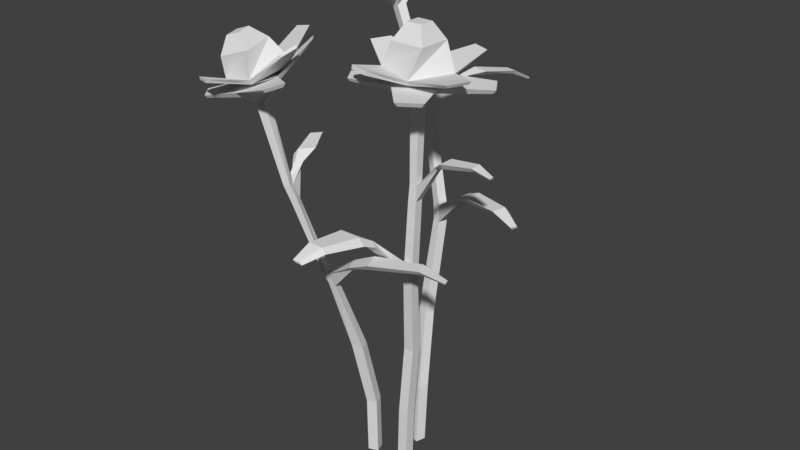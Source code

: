# Source: chamomile.blend  (saved by Blender 2.79.0; exported with 4.5.12 LTS)
import bpy
from mathutils import Matrix  # noqa: F401  (used for matrix-valued properties, if any)

bpy.ops.wm.read_factory_settings(use_empty=True)
scene = bpy.context.scene
scene.name = 'Scene'

# ---- collections
col_collection_1 = bpy.data.collections.new('Collection 1'); scene.collection.children.link(col_collection_1)

# ---- world
world_world = bpy.data.worlds.new('World'); scene.world = world_world
world_world.color = (0.05088, 0.05088, 0.05088)
world_world.use_sun_shadow = False
world_world.sun_shadow_jitter_overblur = 0.0
world_world.cycles.sampling_method = 'MANUAL'

# ---- meshes
me_plane = bpy.data.meshes.new('Plane')
me_plane.from_pydata([(1.502, -1.983, -0.59), (2.23, -1.983, -0.59), (1.502, -1.255, -0.5898), (2.23, -1.255, -0.5898), (1.649, -2.018, 3.722), (2.377, -2.021, 3.723), (1.649, -1.29, 3.692), (2.377, -1.293, 3.693), (1.983, -1.879, 8.884), (2.71, -1.872, 8.883), (1.977, -1.156, 8.955), (2.704, -1.148, 8.954), (2.488, -2.59, 14.81), (3.128, -2.591, 14.81), (2.49, -1.948, 14.8), (3.131, -1.95, 14.8), (2.843, -2.574, 20.26), (3.435, -2.575, 20.26), (2.845, -1.981, 20.25), (3.438, -1.982, 20.25), (2.932, -2.536, 26.45), (3.562, -2.537, 26.45), (2.934, -1.906, 26.44), (3.564, -1.907, 26.44), (1.207, -3.068, 28.48), (4.088, -4.197, 28.48), (2.336, -0.1878, 28.42), (5.217, -1.317, 28.43), (2.105, -3.248, 30.19), (4.356, -3.252, 30.19), (2.11, -0.997, 30.15), (4.361, -1.001, 30.15), (2.715, -2.621, 31.27), (3.749, -2.623, 31.27), (2.717, -1.587, 31.25), (3.751, -1.589, 31.25), (1.491, -2.95, 28.1), (2.458, -0.4804, 28.05), (4.928, -1.448, 28.05), (3.96, -3.918, 28.1), (-0.3023, -0.3986, 29.3), (-0.9678, -1.517, 29.24), (-0.9302, -1.422, 29.07), (-0.3597, -0.463, 29.12), (5.36, 1.512, 29.13), (4.152, 1.986, 29.13), (4.203, 1.863, 28.97), (5.239, 1.457, 28.98), (1.019, -5.333, 29.09), (2.673, -5.981, 29.22), (1.107, -5.499, 28.88), (2.525, -6.054, 28.99), (7.077, -4.589, 29.02), (7.66, -3.101, 28.99), (7.011, -4.444, 28.82), (7.511, -3.169, 28.8), (1.348, -1.858, 27.85), (3.615, -0.3842, 27.85), (2.822, -4.125, 27.89), (5.089, -2.651, 27.9), (1.713, -1.941, 27.41), (3.545, -0.7499, 27.41), (2.903, -3.773, 27.45), (4.735, -2.582, 27.45), (4.851, -6.008, 27.72), (4.801, -6.227, 28.0), (5.988, -5.269, 27.72), (6.209, -5.312, 28.0), (0.3624, -4.821, 27.81), (0.3211, -5.002, 28.04), (-0.4343, -3.84, 28.01), (-0.2479, -3.882, 27.79), (0.4055, 0.868, 27.79), (1.507, 1.584, 27.79), (0.5821, 0.8278, 27.58), (1.472, 1.406, 27.58), (7.279, -0.4705, 27.44), (7.499, -0.5135, 27.71), (6.587, 0.8894, 27.68), (6.542, 0.663, 27.41), (2.556, -1.952, 15.72), (3.197, -1.953, 15.72), (3.194, -2.595, 15.73), (2.554, -2.593, 15.73), (1.483, -5.258, 17.9), (2.504, -5.223, 17.93), (1.159, -5.134, 18.2), (2.185, -5.1, 18.23), (1.022, -6.154, 18.38), (2.415, -6.131, 18.35), (0.5922, -6.129, 18.86), (1.997, -6.107, 18.82), (0.8045, -8.809, 18.75), (1.828, -8.792, 18.73), (0.5233, -8.794, 19.09), (1.542, -8.777, 19.07), (0.7267, -10.18, 18.42), (1.223, -10.16, 18.38), (0.5988, -10.25, 18.58), (1.091, -10.22, 18.55), (3.446, -2.012, 21.29), (3.443, -2.538, 21.3), (5.362, -3.017, 23.08), (5.33, -2.452, 23.09), (5.287, -3.183, 23.25), (5.262, -2.62, 23.26), (6.034, -3.321, 23.42), (5.993, -2.193, 23.4), (5.992, -3.626, 23.81), (5.969, -2.5, 23.78), (7.975, -3.078, 23.72), (7.946, -2.25, 23.7), (7.966, -3.304, 24.0), (7.933, -2.476, 23.98), (8.975, -2.931, 23.45), (8.948, -2.529, 23.42), (9.028, -3.032, 23.58), (8.996, -2.629, 23.55), (2.919, -2.537, 21.3), (2.921, -2.011, 21.29), (1.212, 0.4284, -0.5445), (1.415, 1.128, -0.5445), (0.5129, 0.6313, -0.5445), (0.7159, 1.331, -0.5445), (1.126, 0.8137, 3.854), (1.332, 1.512, 3.854), (0.4293, 1.015, 3.822), (0.6355, 1.713, 3.823), (0.656, 2.006, 9.224), (0.8516, 2.707, 9.223), (-0.04551, 2.217, 9.296), (0.1501, 2.918, 9.295), (0.6817, 3.312, 15.74), (0.8686, 3.927, 15.74), (0.09227, 3.487, 15.74), (0.2741, 4.101, 15.74), (-0.9684, 4.113, 22.47), (-0.7849, 4.676, 22.49), (-1.515, 4.294, 22.4), (-1.343, 4.862, 22.41), (-4.109, 4.77, 29.3), (-3.9, 5.366, 29.33), (-4.698, 4.99, 29.12), (-4.487, 5.59, 29.13), (-5.252, 3.175, 31.28), (-3.296, 5.507, 31.84), (-7.455, 5.208, 30.52), (-5.499, 7.539, 31.07), (-5.296, 3.99, 33.04), (-4.556, 6.107, 33.23), (-7.306, 4.751, 32.37), (-6.566, 6.869, 32.56), (-5.975, 4.793, 33.95), (-5.635, 5.766, 34.03), (-6.898, 5.143, 33.64), (-6.558, 6.116, 33.73), (-5.146, 3.473, 30.91), (-7.035, 5.215, 30.25), (-5.358, 7.214, 30.73), (-3.469, 5.472, 31.39), (-8.086, 2.569, 31.22), (-7.285, 1.566, 31.42), (-7.313, 1.631, 31.22), (-7.993, 2.49, 31.05), (-7.909, 8.529, 31.01), (-8.729, 7.549, 30.78), (-8.575, 7.561, 30.67), (-7.872, 8.4, 30.86), (-3.218, 2.188, 32.43), (-2.125, 3.529, 32.86), (-2.959, 2.207, 32.28), (-2.026, 3.357, 32.65), (-1.763, 8.104, 32.63), (-2.905, 9.151, 32.24), (-1.886, 8.093, 32.4), (-2.862, 8.991, 32.06), (-6.012, 3.672, 30.35), (-6.593, 6.301, 30.13), (-3.496, 4.299, 31.14), (-4.078, 6.928, 30.91), (-5.617, 3.954, 29.98), (-6.087, 6.077, 29.8), (-3.58, 4.461, 30.61), (-4.049, 6.585, 30.42), (-0.4778, 5.437, 31.4), (-0.3262, 5.315, 31.69), (-0.7671, 6.759, 31.26), (-0.6903, 6.949, 31.54), (-3.099, 1.603, 30.92), (-2.976, 1.501, 31.17), (-4.276, 1.175, 30.8), (-4.148, 1.341, 30.61), (-8.209, 3.485, 29.55), (-8.485, 4.759, 29.44), (-8.08, 3.643, 29.37), (-8.3, 4.673, 29.28), (-4.587, 9.495, 30.04), (-4.52, 9.683, 30.32), (-6.096, 9.288, 29.88), (-5.862, 9.178, 29.67), (-0.08953, 3.677, 16.85), (0.09397, 4.29, 16.86), (0.6864, 4.113, 16.87), (0.4971, 3.5, 16.86), (3.197, 2.246, 18.42), (3.444, 3.229, 18.46), (3.012, 1.991, 18.72), (3.254, 2.974, 18.75), (4.082, 1.682, 18.82), (4.437, 3.01, 18.79), (3.972, 1.323, 19.28), (4.327, 2.651, 19.25), (6.742, 1.1, 19.04), (7.006, 2.074, 19.02), (6.651, 0.839, 19.37), (6.915, 1.813, 19.35), (8.115, 0.8217, 18.62), (8.229, 1.3, 18.59), (8.141, 0.6844, 18.78), (8.254, 1.163, 18.75), (-1.792, 4.938, 23.64), (-1.295, 4.769, 23.73), (0.3994, 6.486, 25.01), (-0.1586, 6.627, 24.98), (0.5426, 6.371, 25.16), (-0.01423, 6.507, 25.18), (1.154, 7.069, 25.16), (0.06743, 7.353, 25.1), (1.488, 6.954, 25.48), (0.3635, 7.241, 25.49), (2.188, 9.089, 24.92), (1.38, 9.293, 24.91), (2.392, 9.02, 25.19), (1.591, 9.22, 25.18), (2.67, 10.16, 24.38), (2.273, 10.25, 24.36), (2.781, 10.18, 24.51), (2.389, 10.27, 24.48), (-1.461, 4.27, 23.71), (-1.947, 4.435, 23.64), (-0.4031, -1.868, -0.7855), (-0.6395, -1.179, -0.7855), (-1.092, -2.104, -0.7855), (-1.328, -1.416, -0.7855), (-0.2983, -2.091, 3.579), (-0.5321, -1.403, 3.582), (-0.9885, -2.32, 3.546), (-1.222, -1.632, 3.549), (-0.4403, -3.264, 8.567), (-0.695, -2.586, 8.568), (-1.137, -3.544, 8.62), (-1.384, -2.86, 8.624), (-1.099, -5.028, 13.86), (-1.295, -4.453, 13.89), (-1.534, -5.148, 13.99), (-1.765, -4.575, 14.0), (-2.96, -6.14, 19.66), (-3.24, -5.674, 19.64), (-3.485, -6.25, 19.59), (-3.726, -5.786, 19.56), (-4.817, -6.721, 25.75), (-4.961, -6.106, 25.82), (-5.426, -6.822, 25.57), (-5.534, -6.182, 25.66), (-4.285, -8.285, 27.75), (-3.804, -5.356, 28.37), (-7.072, -7.586, 26.96), (-6.591, -4.646, 27.59), (-4.796, -7.85, 29.3), (-5.221, -5.676, 29.53), (-6.788, -8.123, 28.61), (-7.227, -5.95, 28.84), (-5.728, -7.56, 30.13), (-5.925, -6.558, 30.24), (-6.642, -7.694, 29.81), (-6.849, -6.692, 29.91), (-4.399, -7.981, 27.38), (-6.797, -7.397, 26.69), (-6.37, -4.863, 27.25), (-3.965, -5.454, 27.93), (-6.766, -9.861, 27.85), (-5.635, -10.34, 28.03), (-5.698, -10.3, 27.82), (-6.676, -9.892, 27.68), (-8.683, -4.787, 27.81), (-8.862, -6.031, 27.56), (-8.747, -5.948, 27.44), (-8.601, -4.882, 27.64), (-2.583, -7.475, 29.41), (-2.408, -6.283, 29.74), (-2.413, -7.362, 29.32), (-2.276, -6.343, 29.6), (-4.481, -3.006, 29.74), (-5.914, -2.643, 29.36), (-4.603, -3.085, 29.48), (-5.821, -2.773, 29.16), (-5.463, -8.352, 26.72), (-7.197, -6.381, 26.54), (-3.665, -6.588, 27.62), (-5.417, -4.61, 27.43), (-5.378, -7.976, 26.36), (-6.776, -6.385, 26.23), (-3.922, -6.551, 27.07), (-5.34, -4.952, 26.93), (-2.513, -4.918, 29.56), (-2.379, -4.92, 29.76), (-3.017, -4.334, 29.51), (-3.014, -4.209, 29.7), (-1.446, -8.349, 28.01), (-1.252, -8.357, 28.31), (-2.13, -9.28, 27.93), (-2.157, -9.095, 27.71), (-7.31, -9.138, 26.35), (-8.111, -8.153, 26.33), (-7.298, -8.946, 26.15), (-7.93, -8.145, 26.15), (-6.628, -2.417, 27.16), (-6.635, -2.214, 27.49), (-7.715, -3.338, 27.02), (-7.516, -3.332, 26.78), (-1.838, -5.425, 14.84), (-2.092, -4.87, 14.81), (-1.684, -4.761, 14.69), (-1.44, -5.321, 14.71), (0.9114, -5.596, 15.99), (0.5156, -4.669, 16.01), (0.959, -5.926, 16.3), (0.548, -4.998, 16.32), (2.286, -5.605, 16.5), (1.77, -4.326, 16.46), (2.486, -5.976, 16.99), (1.953, -4.69, 16.94), (5.461, -4.668, 16.91), (5.09, -3.719, 16.88), (5.543, -4.935, 17.25), (5.179, -3.987, 17.22), (6.983, -4.194, 16.55), (6.789, -3.733, 16.52), (7.086, -4.294, 16.71), (6.897, -3.835, 16.68), (-3.979, -6.099, 20.49), (-3.525, -5.952, 20.57), (-4.33, -4.404, 21.23), (-4.736, -4.727, 21.21), (-4.174, -4.339, 21.38), (-4.572, -4.684, 21.39), (-4.413, -3.457, 21.57), (-5.198, -4.133, 21.52), (-4.162, -3.224, 21.93), (-4.95, -3.962, 21.89), (-5.497, -1.485, 21.81), (-6.069, -1.992, 21.81), (-5.33, -1.352, 22.06), (-5.897, -1.861, 22.06), (-6.112, -0.5085, 21.51), (-6.385, -0.7614, 21.5), (-6.067, -0.4074, 21.63), (-6.337, -0.655, 21.62), (-3.388, -6.333, 20.65), (-3.851, -6.443, 20.57)], [], [(0, 2, 3, 1), (5, 7, 11, 9), (2, 0, 4, 6), (3, 2, 6, 7), (0, 1, 5, 4), (1, 3, 7, 5), (9, 11, 15, 13), (6, 4, 8, 10), (7, 6, 10, 11), (4, 5, 9, 8), (81, 80, 18, 19), (10, 8, 12, 14), (11, 10, 14, 15), (8, 9, 13, 12), (101, 100, 23, 21), (83, 82, 17, 16), (82, 81, 19, 17), (80, 83, 16, 18), (26, 37, 43, 40), (119, 118, 20, 22), (100, 119, 22, 23), (118, 101, 21, 20), (27, 26, 30, 31), (26, 27, 44, 45), (25, 24, 48, 49), (39, 38, 55, 54), (29, 31, 35, 33), (24, 25, 29, 28), (25, 27, 31, 29), (26, 24, 28, 30), (32, 33, 35, 34), (30, 28, 32, 34), (31, 30, 34, 35), (28, 29, 33, 32), (59, 57, 38, 39), (58, 59, 39, 36), (57, 56, 37, 38), (56, 58, 36, 37), (43, 42, 41, 40), (36, 24, 41, 42), (24, 26, 40, 41), (37, 36, 42, 43), (47, 46, 45, 44), (37, 26, 45, 46), (38, 37, 46, 47), (27, 38, 47, 44), (50, 51, 49, 48), (24, 36, 50, 48), (39, 25, 49, 51), (36, 39, 51, 50), (54, 55, 53, 52), (38, 27, 53, 55), (27, 25, 52, 53), (25, 39, 54, 52), (56, 60, 71, 70), (56, 57, 73, 72), (63, 59, 67, 66), (59, 63, 76, 77), (21, 23, 61, 63), (20, 21, 63, 62), (23, 22, 60, 61), (22, 20, 62, 60), (64, 66, 67, 65), (59, 58, 65, 67), (58, 62, 64, 65), (62, 63, 66, 64), (71, 68, 69, 70), (58, 56, 70, 69), (60, 62, 68, 71), (62, 58, 69, 68), (75, 74, 72, 73), (61, 60, 74, 75), (60, 56, 72, 74), (57, 61, 75, 73), (76, 79, 78, 77), (63, 61, 79, 76), (61, 57, 78, 79), (57, 59, 77, 78), (14, 12, 83, 80), (13, 15, 81, 82), (12, 13, 85, 84), (15, 14, 80, 81), (85, 87, 91, 89), (82, 83, 86, 87), (13, 82, 87, 85), (83, 12, 84, 86), (91, 90, 94, 95), (84, 85, 89, 88), (87, 86, 90, 91), (86, 84, 88, 90), (93, 95, 99, 97), (90, 88, 92, 94), (89, 91, 95, 93), (88, 89, 93, 92), (96, 97, 99, 98), (92, 93, 97, 96), (95, 94, 98, 99), (94, 92, 96, 98), (17, 19, 103, 102), (103, 105, 109, 107), (100, 101, 104, 105), (19, 100, 105, 103), (101, 17, 102, 104), (109, 108, 112, 113), (102, 103, 107, 106), (105, 104, 108, 109), (104, 102, 106, 108), (111, 113, 117, 115), (108, 106, 110, 112), (107, 109, 113, 111), (106, 107, 111, 110), (114, 115, 117, 116), (110, 111, 115, 114), (113, 112, 116, 117), (112, 110, 114, 116), (16, 17, 101, 118), (19, 18, 119, 100), (18, 16, 118, 119), (120, 122, 123, 121), (125, 127, 131, 129), (122, 120, 124, 126), (123, 122, 126, 127), (120, 121, 125, 124), (121, 123, 127, 125), (129, 131, 135, 133), (126, 124, 128, 130), (127, 126, 130, 131), (124, 125, 129, 128), (201, 200, 138, 139), (130, 128, 132, 134), (131, 130, 134, 135), (128, 129, 133, 132), (221, 220, 143, 141), (203, 202, 137, 136), (202, 201, 139, 137), (200, 203, 136, 138), (146, 157, 163, 160), (239, 238, 140, 142), (220, 239, 142, 143), (238, 221, 141, 140), (147, 146, 150, 151), (146, 147, 164, 165), (145, 144, 168, 169), (159, 158, 175, 174), (149, 151, 155, 153), (144, 145, 149, 148), (145, 147, 151, 149), (146, 144, 148, 150), (152, 153, 155, 154), (150, 148, 152, 154), (151, 150, 154, 155), (148, 149, 153, 152), (179, 177, 158, 159), (178, 179, 159, 156), (177, 176, 157, 158), (176, 178, 156, 157), (163, 162, 161, 160), (156, 144, 161, 162), (144, 146, 160, 161), (157, 156, 162, 163), (167, 166, 165, 164), (157, 146, 165, 166), (158, 157, 166, 167), (147, 158, 167, 164), (170, 171, 169, 168), (144, 156, 170, 168), (159, 145, 169, 171), (156, 159, 171, 170), (174, 175, 173, 172), (158, 147, 173, 175), (147, 145, 172, 173), (145, 159, 174, 172), (176, 180, 191, 190), (176, 177, 193, 192), (183, 179, 187, 186), (179, 183, 196, 197), (141, 143, 181, 183), (140, 141, 183, 182), (143, 142, 180, 181), (142, 140, 182, 180), (184, 186, 187, 185), (179, 178, 185, 187), (178, 182, 184, 185), (182, 183, 186, 184), (191, 188, 189, 190), (178, 176, 190, 189), (180, 182, 188, 191), (182, 178, 189, 188), (195, 194, 192, 193), (181, 180, 194, 195), (180, 176, 192, 194), (177, 181, 195, 193), (196, 199, 198, 197), (183, 181, 199, 196), (181, 177, 198, 199), (177, 179, 197, 198), (134, 132, 203, 200), (133, 135, 201, 202), (132, 133, 205, 204), (135, 134, 200, 201), (205, 207, 211, 209), (202, 203, 206, 207), (133, 202, 207, 205), (203, 132, 204, 206), (211, 210, 214, 215), (204, 205, 209, 208), (207, 206, 210, 211), (206, 204, 208, 210), (213, 215, 219, 217), (210, 208, 212, 214), (209, 211, 215, 213), (208, 209, 213, 212), (216, 217, 219, 218), (212, 213, 217, 216), (215, 214, 218, 219), (214, 212, 216, 218), (137, 139, 223, 222), (223, 225, 229, 227), (220, 221, 224, 225), (139, 220, 225, 223), (221, 137, 222, 224), (229, 228, 232, 233), (222, 223, 227, 226), (225, 224, 228, 229), (224, 222, 226, 228), (231, 233, 237, 235), (228, 226, 230, 232), (227, 229, 233, 231), (226, 227, 231, 230), (234, 235, 237, 236), (230, 231, 235, 234), (233, 232, 236, 237), (232, 230, 234, 236), (136, 137, 221, 238), (139, 138, 239, 220), (138, 136, 238, 239), (240, 242, 243, 241), (245, 247, 251, 249), (242, 240, 244, 246), (243, 242, 246, 247), (240, 241, 245, 244), (241, 243, 247, 245), (249, 251, 255, 253), (246, 244, 248, 250), (247, 246, 250, 251), (244, 245, 249, 248), (321, 320, 258, 259), (250, 248, 252, 254), (251, 250, 254, 255), (248, 249, 253, 252), (341, 340, 263, 261), (323, 322, 257, 256), (322, 321, 259, 257), (320, 323, 256, 258), (266, 277, 283, 280), (359, 358, 260, 262), (340, 359, 262, 263), (358, 341, 261, 260), (267, 266, 270, 271), (266, 267, 284, 285), (265, 264, 288, 289), (279, 278, 295, 294), (269, 271, 275, 273), (264, 265, 269, 268), (265, 267, 271, 269), (266, 264, 268, 270), (272, 273, 275, 274), (270, 268, 272, 274), (271, 270, 274, 275), (268, 269, 273, 272), (299, 297, 278, 279), (298, 299, 279, 276), (297, 296, 277, 278), (296, 298, 276, 277), (283, 282, 281, 280), (276, 264, 281, 282), (264, 266, 280, 281), (277, 276, 282, 283), (287, 286, 285, 284), (277, 266, 285, 286), (278, 277, 286, 287), (267, 278, 287, 284), (290, 291, 289, 288), (264, 276, 290, 288), (279, 265, 289, 291), (276, 279, 291, 290), (294, 295, 293, 292), (278, 267, 293, 295), (267, 265, 292, 293), (265, 279, 294, 292), (296, 300, 311, 310), (296, 297, 313, 312), (303, 299, 307, 306), (299, 303, 316, 317), (261, 263, 301, 303), (260, 261, 303, 302), (263, 262, 300, 301), (262, 260, 302, 300), (304, 306, 307, 305), (299, 298, 305, 307), (298, 302, 304, 305), (302, 303, 306, 304), (311, 308, 309, 310), (298, 296, 310, 309), (300, 302, 308, 311), (302, 298, 309, 308), (315, 314, 312, 313), (301, 300, 314, 315), (300, 296, 312, 314), (297, 301, 315, 313), (316, 319, 318, 317), (303, 301, 319, 316), (301, 297, 318, 319), (297, 299, 317, 318), (254, 252, 323, 320), (253, 255, 321, 322), (252, 253, 325, 324), (255, 254, 320, 321), (325, 327, 331, 329), (322, 323, 326, 327), (253, 322, 327, 325), (323, 252, 324, 326), (331, 330, 334, 335), (324, 325, 329, 328), (327, 326, 330, 331), (326, 324, 328, 330), (333, 335, 339, 337), (330, 328, 332, 334), (329, 331, 335, 333), (328, 329, 333, 332), (336, 337, 339, 338), (332, 333, 337, 336), (335, 334, 338, 339), (334, 332, 336, 338), (257, 259, 343, 342), (343, 345, 349, 347), (340, 341, 344, 345), (259, 340, 345, 343), (341, 257, 342, 344), (349, 348, 352, 353), (342, 343, 347, 346), (345, 344, 348, 349), (344, 342, 346, 348), (351, 353, 357, 355), (348, 346, 350, 352), (347, 349, 353, 351), (346, 347, 351, 350), (354, 355, 357, 356), (350, 351, 355, 354), (353, 352, 356, 357), (352, 350, 354, 356), (256, 257, 341, 358), (259, 258, 359, 340), (258, 256, 358, 359)])
me_plane.use_remesh_preserve_volume = False
me_plane.use_remesh_preserve_attributes = False
me_plane.use_mirror_vertex_groups = False
me_plane.update()

# ---- objects
ob_plane = bpy.data.objects.new('Plane', me_plane)

# ---- transforms, parenting, visibility, modifiers, constraints
ob_plane.location = (0.0, 0.0, 0.0)
ob_plane.scale = (0.04551, 0.04551, 0.04551)
ob_plane.lineart.crease_threshold = 0.0

# ---- collection membership
col_collection_1.objects.link(ob_plane)

# ---- scene / render settings (as saved in the file)
scene.frame_start = 1; scene.frame_end = 250; scene.frame_set(1)
scene.render.engine = 'BLENDER_EEVEE_NEXT'
scene.render.resolution_percentage = 50
scene.render.dither_intensity = 0.0
scene.cycles.use_denoising = False
scene.cycles.samples = 128
scene.cycles.sampling_pattern = 'TABULATED_SOBOL'
scene.cycles.use_adaptive_sampling = False
scene.cycles.use_light_tree = False
scene.cycles.blur_glossy = 0.0
scene.cycles.sample_clamp_indirect = 0.0
scene.view_settings.view_transform = 'Standard'
bpy.context.view_layer.update()

# ---- added for rendering (the .blend has no active camera and no usable light): camera, sun
cam_auto = bpy.data.cameras.new('AutoCamera')
cam_auto.lens = 50.0
cam_auto.sensor_width = 36.0
cam_auto.clip_end = 1000.0
ob_auto_camera = bpy.data.objects.new('AutoCamera', cam_auto)
scene.collection.objects.link(ob_auto_camera)
ob_auto_camera.location = (1.86672, -2.23725, 2.24698)
ob_auto_camera.rotation_euler = (1.09748, -7.21219e-08, 0.694738)
scene.camera = ob_auto_camera
light_auto_sun = bpy.data.lights.new('AutoSun', 'SUN')
light_auto_sun.energy = 3.0
light_auto_sun.angle = 0.0523599
ob_auto_sun = bpy.data.objects.new('AutoSun', light_auto_sun)
scene.collection.objects.link(ob_auto_sun)
ob_auto_sun.rotation_euler = (0.872665, 0.174533, 0.523599)
bpy.context.view_layer.update()
